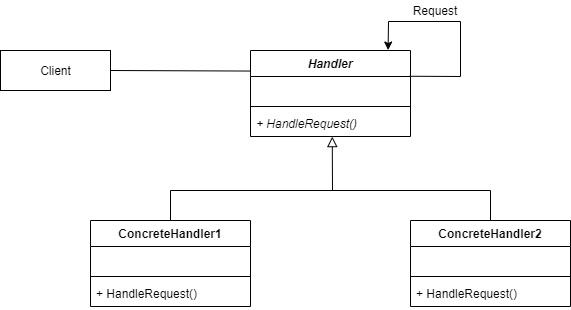

The diagram above was exported from draw.io. Its source (the exported page's mxGraphModel, read from the mxfile embedded in the PNG):
<mxGraphModel dx="981" dy="548" grid="1" gridSize="10" guides="1" tooltips="1" connect="1" arrows="1" fold="1" page="1" pageScale="1" pageWidth="850" pageHeight="1100" math="0" shadow="0">
  <root>
    <mxCell id="0" />
    <mxCell id="1" parent="0" />
    <mxCell id="9Oj45_NNDHcvJXAQEItS-1" value="Handler" style="swimlane;fontStyle=3;align=center;verticalAlign=top;childLayout=stackLayout;horizontal=1;startSize=26;horizontalStack=0;resizeParent=1;resizeParentMax=0;resizeLast=0;collapsible=1;marginBottom=0;" vertex="1" parent="1">
      <mxGeometry x="320" y="110" width="160" height="86" as="geometry" />
    </mxCell>
    <mxCell id="9Oj45_NNDHcvJXAQEItS-2" value=" " style="text;strokeColor=none;fillColor=none;align=left;verticalAlign=top;spacingLeft=4;spacingRight=4;overflow=hidden;rotatable=0;points=[[0,0.5],[1,0.5]];portConstraint=eastwest;" vertex="1" parent="9Oj45_NNDHcvJXAQEItS-1">
      <mxGeometry y="26" width="160" height="26" as="geometry" />
    </mxCell>
    <mxCell id="9Oj45_NNDHcvJXAQEItS-3" value="" style="line;strokeWidth=1;fillColor=none;align=left;verticalAlign=middle;spacingTop=-1;spacingLeft=3;spacingRight=3;rotatable=0;labelPosition=right;points=[];portConstraint=eastwest;" vertex="1" parent="9Oj45_NNDHcvJXAQEItS-1">
      <mxGeometry y="52" width="160" height="8" as="geometry" />
    </mxCell>
    <mxCell id="9Oj45_NNDHcvJXAQEItS-4" value="+ HandleRequest()" style="text;strokeColor=none;fillColor=none;align=left;verticalAlign=top;spacingLeft=4;spacingRight=4;overflow=hidden;rotatable=0;points=[[0,0.5],[1,0.5]];portConstraint=eastwest;fontStyle=2" vertex="1" parent="9Oj45_NNDHcvJXAQEItS-1">
      <mxGeometry y="60" width="160" height="26" as="geometry" />
    </mxCell>
    <mxCell id="9Oj45_NNDHcvJXAQEItS-15" value="" style="endArrow=classic;html=1;exitX=0.994;exitY=-0.048;exitDx=0;exitDy=0;exitPerimeter=0;entryX=0.86;entryY=-0.017;entryDx=0;entryDy=0;entryPerimeter=0;rounded=0;endFill=1;" edge="1" parent="9Oj45_NNDHcvJXAQEItS-1">
      <mxGeometry width="50" height="50" relative="1" as="geometry">
        <mxPoint x="159.03999999999996" y="25.751999999999953" as="sourcePoint" />
        <mxPoint x="137.60000000000014" y="-0.4619999999999891" as="targetPoint" />
        <Array as="points">
          <mxPoint x="210" y="26" />
          <mxPoint x="210" y="-29" />
          <mxPoint x="138" y="-29" />
        </Array>
      </mxGeometry>
    </mxCell>
    <mxCell id="9Oj45_NNDHcvJXAQEItS-5" value="ConcreteHandler1" style="swimlane;fontStyle=1;align=center;verticalAlign=top;childLayout=stackLayout;horizontal=1;startSize=26;horizontalStack=0;resizeParent=1;resizeParentMax=0;resizeLast=0;collapsible=1;marginBottom=0;" vertex="1" parent="1">
      <mxGeometry x="160" y="280" width="160" height="86" as="geometry" />
    </mxCell>
    <mxCell id="9Oj45_NNDHcvJXAQEItS-6" value=" " style="text;strokeColor=none;fillColor=none;align=left;verticalAlign=top;spacingLeft=4;spacingRight=4;overflow=hidden;rotatable=0;points=[[0,0.5],[1,0.5]];portConstraint=eastwest;" vertex="1" parent="9Oj45_NNDHcvJXAQEItS-5">
      <mxGeometry y="26" width="160" height="26" as="geometry" />
    </mxCell>
    <mxCell id="9Oj45_NNDHcvJXAQEItS-7" value="" style="line;strokeWidth=1;fillColor=none;align=left;verticalAlign=middle;spacingTop=-1;spacingLeft=3;spacingRight=3;rotatable=0;labelPosition=right;points=[];portConstraint=eastwest;" vertex="1" parent="9Oj45_NNDHcvJXAQEItS-5">
      <mxGeometry y="52" width="160" height="8" as="geometry" />
    </mxCell>
    <mxCell id="9Oj45_NNDHcvJXAQEItS-8" value="+ HandleRequest()" style="text;strokeColor=none;fillColor=none;align=left;verticalAlign=top;spacingLeft=4;spacingRight=4;overflow=hidden;rotatable=0;points=[[0,0.5],[1,0.5]];portConstraint=eastwest;" vertex="1" parent="9Oj45_NNDHcvJXAQEItS-5">
      <mxGeometry y="60" width="160" height="26" as="geometry" />
    </mxCell>
    <mxCell id="9Oj45_NNDHcvJXAQEItS-9" value="ConcreteHandler2" style="swimlane;fontStyle=1;align=center;verticalAlign=top;childLayout=stackLayout;horizontal=1;startSize=26;horizontalStack=0;resizeParent=1;resizeParentMax=0;resizeLast=0;collapsible=1;marginBottom=0;" vertex="1" parent="1">
      <mxGeometry x="480" y="280" width="160" height="86" as="geometry" />
    </mxCell>
    <mxCell id="9Oj45_NNDHcvJXAQEItS-10" value=" " style="text;strokeColor=none;fillColor=none;align=left;verticalAlign=top;spacingLeft=4;spacingRight=4;overflow=hidden;rotatable=0;points=[[0,0.5],[1,0.5]];portConstraint=eastwest;" vertex="1" parent="9Oj45_NNDHcvJXAQEItS-9">
      <mxGeometry y="26" width="160" height="26" as="geometry" />
    </mxCell>
    <mxCell id="9Oj45_NNDHcvJXAQEItS-11" value="" style="line;strokeWidth=1;fillColor=none;align=left;verticalAlign=middle;spacingTop=-1;spacingLeft=3;spacingRight=3;rotatable=0;labelPosition=right;points=[];portConstraint=eastwest;" vertex="1" parent="9Oj45_NNDHcvJXAQEItS-9">
      <mxGeometry y="52" width="160" height="8" as="geometry" />
    </mxCell>
    <mxCell id="9Oj45_NNDHcvJXAQEItS-12" value="+ HandleRequest()" style="text;strokeColor=none;fillColor=none;align=left;verticalAlign=top;spacingLeft=4;spacingRight=4;overflow=hidden;rotatable=0;points=[[0,0.5],[1,0.5]];portConstraint=eastwest;" vertex="1" parent="9Oj45_NNDHcvJXAQEItS-9">
      <mxGeometry y="60" width="160" height="26" as="geometry" />
    </mxCell>
    <mxCell id="9Oj45_NNDHcvJXAQEItS-13" value="Client" style="html=1;" vertex="1" parent="1">
      <mxGeometry x="70" y="110" width="110" height="40" as="geometry" />
    </mxCell>
    <mxCell id="9Oj45_NNDHcvJXAQEItS-14" value="" style="endArrow=none;html=1;exitX=1;exitY=0.5;exitDx=0;exitDy=0;entryX=-0.002;entryY=0.239;entryDx=0;entryDy=0;entryPerimeter=0;" edge="1" parent="1" source="9Oj45_NNDHcvJXAQEItS-13" target="9Oj45_NNDHcvJXAQEItS-1">
      <mxGeometry width="50" height="50" relative="1" as="geometry">
        <mxPoint x="215" y="180" as="sourcePoint" />
        <mxPoint x="300" y="132" as="targetPoint" />
      </mxGeometry>
    </mxCell>
    <mxCell id="9Oj45_NNDHcvJXAQEItS-16" value="" style="endArrow=none;html=1;exitX=0.5;exitY=0;exitDx=0;exitDy=0;entryX=0.5;entryY=0;entryDx=0;entryDy=0;rounded=0;" edge="1" parent="1" source="9Oj45_NNDHcvJXAQEItS-5" target="9Oj45_NNDHcvJXAQEItS-9">
      <mxGeometry width="50" height="50" relative="1" as="geometry">
        <mxPoint x="390" y="280" as="sourcePoint" />
        <mxPoint x="440" y="230" as="targetPoint" />
        <Array as="points">
          <mxPoint x="240" y="250" />
          <mxPoint x="560" y="250" />
        </Array>
      </mxGeometry>
    </mxCell>
    <mxCell id="9Oj45_NNDHcvJXAQEItS-17" value="" style="endArrow=block;html=1;entryX=0.511;entryY=1.005;entryDx=0;entryDy=0;entryPerimeter=0;endFill=0;endSize=8;" edge="1" parent="1" target="9Oj45_NNDHcvJXAQEItS-4">
      <mxGeometry width="50" height="50" relative="1" as="geometry">
        <mxPoint x="402" y="250" as="sourcePoint" />
        <mxPoint x="240" y="210" as="targetPoint" />
      </mxGeometry>
    </mxCell>
    <mxCell id="9Oj45_NNDHcvJXAQEItS-18" value="Request" style="text;html=1;strokeColor=none;fillColor=none;align=center;verticalAlign=middle;whiteSpace=wrap;rounded=0;" vertex="1" parent="1">
      <mxGeometry x="480" y="60" width="50" height="20" as="geometry" />
    </mxCell>
  </root>
</mxGraphModel>